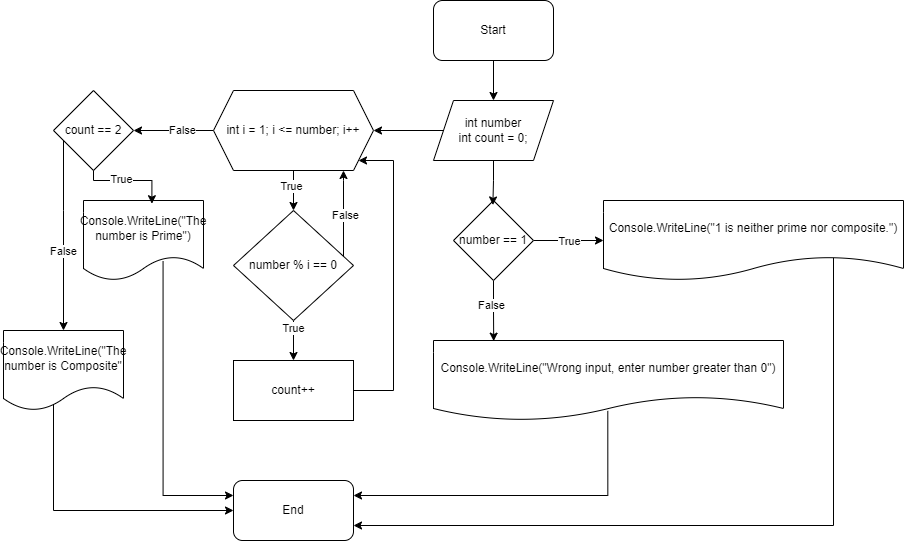

The diagram above was exported from draw.io. Its source (the exported page's mxGraphModel, read from the mxfile embedded in the PNG):
<mxGraphModel dx="368" dy="615" grid="1" gridSize="10" guides="1" tooltips="1" connect="1" arrows="1" fold="1" page="1" pageScale="1" pageWidth="827" pageHeight="1169" math="0" shadow="0">
  <root>
    <mxCell id="WIyWlLk6GJQsqaUBKTNV-0" />
    <mxCell id="WIyWlLk6GJQsqaUBKTNV-1" parent="WIyWlLk6GJQsqaUBKTNV-0" />
    <mxCell id="K5lSIYMa96O9-kqD_rq4-28" style="edgeStyle=orthogonalEdgeStyle;rounded=0;orthogonalLoop=1;jettySize=auto;html=1;entryX=0.5;entryY=0;entryDx=0;entryDy=0;" edge="1" parent="WIyWlLk6GJQsqaUBKTNV-1" source="K5lSIYMa96O9-kqD_rq4-26" target="K5lSIYMa96O9-kqD_rq4-27">
      <mxGeometry relative="1" as="geometry" />
    </mxCell>
    <mxCell id="K5lSIYMa96O9-kqD_rq4-26" value="Start" style="rounded=1;whiteSpace=wrap;html=1;" vertex="1" parent="WIyWlLk6GJQsqaUBKTNV-1">
      <mxGeometry x="1290" y="170" width="120" height="60" as="geometry" />
    </mxCell>
    <mxCell id="K5lSIYMa96O9-kqD_rq4-41" style="edgeStyle=orthogonalEdgeStyle;rounded=0;orthogonalLoop=1;jettySize=auto;html=1;" edge="1" parent="WIyWlLk6GJQsqaUBKTNV-1" source="K5lSIYMa96O9-kqD_rq4-27" target="K5lSIYMa96O9-kqD_rq4-39">
      <mxGeometry relative="1" as="geometry" />
    </mxCell>
    <mxCell id="K5lSIYMa96O9-kqD_rq4-27" value="int number&lt;div&gt;int count = 0;&lt;/div&gt;" style="shape=parallelogram;perimeter=parallelogramPerimeter;whiteSpace=wrap;html=1;fixedSize=1;" vertex="1" parent="WIyWlLk6GJQsqaUBKTNV-1">
      <mxGeometry x="1290" y="270" width="120" height="60" as="geometry" />
    </mxCell>
    <mxCell id="K5lSIYMa96O9-kqD_rq4-33" style="edgeStyle=orthogonalEdgeStyle;rounded=0;orthogonalLoop=1;jettySize=auto;html=1;entryX=0;entryY=0.5;entryDx=0;entryDy=0;" edge="1" parent="WIyWlLk6GJQsqaUBKTNV-1" source="K5lSIYMa96O9-kqD_rq4-29" target="K5lSIYMa96O9-kqD_rq4-32">
      <mxGeometry relative="1" as="geometry" />
    </mxCell>
    <mxCell id="K5lSIYMa96O9-kqD_rq4-34" value="True" style="edgeLabel;html=1;align=center;verticalAlign=middle;resizable=0;points=[];" vertex="1" connectable="0" parent="K5lSIYMa96O9-kqD_rq4-33">
      <mxGeometry x="0.019" y="-1" relative="1" as="geometry">
        <mxPoint as="offset" />
      </mxGeometry>
    </mxCell>
    <mxCell id="K5lSIYMa96O9-kqD_rq4-35" style="edgeStyle=orthogonalEdgeStyle;rounded=0;orthogonalLoop=1;jettySize=auto;html=1;entryX=0.172;entryY=0.008;entryDx=0;entryDy=0;entryPerimeter=0;" edge="1" parent="WIyWlLk6GJQsqaUBKTNV-1" source="K5lSIYMa96O9-kqD_rq4-29" target="K5lSIYMa96O9-kqD_rq4-36">
      <mxGeometry relative="1" as="geometry">
        <mxPoint x="1350" y="500" as="targetPoint" />
      </mxGeometry>
    </mxCell>
    <mxCell id="K5lSIYMa96O9-kqD_rq4-38" value="False" style="edgeLabel;html=1;align=center;verticalAlign=middle;resizable=0;points=[];" vertex="1" connectable="0" parent="K5lSIYMa96O9-kqD_rq4-35">
      <mxGeometry x="-0.211" y="-2" relative="1" as="geometry">
        <mxPoint as="offset" />
      </mxGeometry>
    </mxCell>
    <mxCell id="K5lSIYMa96O9-kqD_rq4-29" value="number == 1" style="rhombus;whiteSpace=wrap;html=1;" vertex="1" parent="WIyWlLk6GJQsqaUBKTNV-1">
      <mxGeometry x="1310" y="370" width="80" height="80" as="geometry" />
    </mxCell>
    <mxCell id="K5lSIYMa96O9-kqD_rq4-31" style="edgeStyle=orthogonalEdgeStyle;rounded=0;orthogonalLoop=1;jettySize=auto;html=1;entryX=0.492;entryY=0.056;entryDx=0;entryDy=0;entryPerimeter=0;" edge="1" parent="WIyWlLk6GJQsqaUBKTNV-1" source="K5lSIYMa96O9-kqD_rq4-27" target="K5lSIYMa96O9-kqD_rq4-29">
      <mxGeometry relative="1" as="geometry" />
    </mxCell>
    <mxCell id="K5lSIYMa96O9-kqD_rq4-62" style="edgeStyle=orthogonalEdgeStyle;rounded=0;orthogonalLoop=1;jettySize=auto;html=1;entryX=1;entryY=0.75;entryDx=0;entryDy=0;exitX=0.761;exitY=0.69;exitDx=0;exitDy=0;exitPerimeter=0;" edge="1" parent="WIyWlLk6GJQsqaUBKTNV-1" source="K5lSIYMa96O9-kqD_rq4-32" target="K5lSIYMa96O9-kqD_rq4-57">
      <mxGeometry relative="1" as="geometry">
        <Array as="points">
          <mxPoint x="1690" y="425" />
          <mxPoint x="1690" y="695" />
        </Array>
      </mxGeometry>
    </mxCell>
    <mxCell id="K5lSIYMa96O9-kqD_rq4-32" value="Console.WriteLine(&quot;1 is neither prime nor composite.&quot;)" style="shape=document;whiteSpace=wrap;html=1;boundedLbl=1;" vertex="1" parent="WIyWlLk6GJQsqaUBKTNV-1">
      <mxGeometry x="1460" y="370" width="300" height="80" as="geometry" />
    </mxCell>
    <mxCell id="K5lSIYMa96O9-kqD_rq4-61" style="edgeStyle=orthogonalEdgeStyle;rounded=0;orthogonalLoop=1;jettySize=auto;html=1;entryX=1;entryY=0.25;entryDx=0;entryDy=0;exitX=0.498;exitY=0.88;exitDx=0;exitDy=0;exitPerimeter=0;" edge="1" parent="WIyWlLk6GJQsqaUBKTNV-1" source="K5lSIYMa96O9-kqD_rq4-36" target="K5lSIYMa96O9-kqD_rq4-57">
      <mxGeometry relative="1" as="geometry">
        <Array as="points">
          <mxPoint x="1464" y="665" />
        </Array>
      </mxGeometry>
    </mxCell>
    <mxCell id="K5lSIYMa96O9-kqD_rq4-36" value="Console.WriteLine(&quot;Wrong input, enter number greater than 0&quot;)" style="shape=document;whiteSpace=wrap;html=1;boundedLbl=1;" vertex="1" parent="WIyWlLk6GJQsqaUBKTNV-1">
      <mxGeometry x="1290" y="510" width="350" height="80" as="geometry" />
    </mxCell>
    <mxCell id="K5lSIYMa96O9-kqD_rq4-42" style="edgeStyle=orthogonalEdgeStyle;rounded=0;orthogonalLoop=1;jettySize=auto;html=1;" edge="1" parent="WIyWlLk6GJQsqaUBKTNV-1" source="K5lSIYMa96O9-kqD_rq4-39" target="K5lSIYMa96O9-kqD_rq4-43">
      <mxGeometry relative="1" as="geometry">
        <mxPoint x="1150" y="390" as="targetPoint" />
      </mxGeometry>
    </mxCell>
    <mxCell id="K5lSIYMa96O9-kqD_rq4-44" value="True" style="edgeLabel;html=1;align=center;verticalAlign=middle;resizable=0;points=[];" vertex="1" connectable="0" parent="K5lSIYMa96O9-kqD_rq4-42">
      <mxGeometry x="-0.2" y="-2" relative="1" as="geometry">
        <mxPoint as="offset" />
      </mxGeometry>
    </mxCell>
    <mxCell id="K5lSIYMa96O9-kqD_rq4-48" style="edgeStyle=orthogonalEdgeStyle;rounded=0;orthogonalLoop=1;jettySize=auto;html=1;" edge="1" parent="WIyWlLk6GJQsqaUBKTNV-1" source="K5lSIYMa96O9-kqD_rq4-39">
      <mxGeometry relative="1" as="geometry">
        <mxPoint x="990" y="300" as="targetPoint" />
      </mxGeometry>
    </mxCell>
    <mxCell id="K5lSIYMa96O9-kqD_rq4-49" value="False" style="edgeLabel;html=1;align=center;verticalAlign=middle;resizable=0;points=[];" vertex="1" connectable="0" parent="K5lSIYMa96O9-kqD_rq4-48">
      <mxGeometry x="-0.2136" relative="1" as="geometry">
        <mxPoint as="offset" />
      </mxGeometry>
    </mxCell>
    <mxCell id="K5lSIYMa96O9-kqD_rq4-39" value="int i = 1; i &amp;lt;= number; i++" style="shape=hexagon;perimeter=hexagonPerimeter2;whiteSpace=wrap;html=1;fixedSize=1;" vertex="1" parent="WIyWlLk6GJQsqaUBKTNV-1">
      <mxGeometry x="1070" y="260" width="160" height="80" as="geometry" />
    </mxCell>
    <mxCell id="K5lSIYMa96O9-kqD_rq4-45" style="edgeStyle=orthogonalEdgeStyle;rounded=0;orthogonalLoop=1;jettySize=auto;html=1;" edge="1" parent="WIyWlLk6GJQsqaUBKTNV-1" source="K5lSIYMa96O9-kqD_rq4-43" target="K5lSIYMa96O9-kqD_rq4-46">
      <mxGeometry relative="1" as="geometry">
        <mxPoint x="1150" y="530" as="targetPoint" />
      </mxGeometry>
    </mxCell>
    <mxCell id="K5lSIYMa96O9-kqD_rq4-65" value="True" style="edgeLabel;html=1;align=center;verticalAlign=middle;resizable=0;points=[];" vertex="1" connectable="0" parent="K5lSIYMa96O9-kqD_rq4-45">
      <mxGeometry x="-0.632" relative="1" as="geometry">
        <mxPoint as="offset" />
      </mxGeometry>
    </mxCell>
    <mxCell id="K5lSIYMa96O9-kqD_rq4-43" value="number % i == 0" style="rhombus;whiteSpace=wrap;html=1;" vertex="1" parent="WIyWlLk6GJQsqaUBKTNV-1">
      <mxGeometry x="1090" y="380" width="120" height="110" as="geometry" />
    </mxCell>
    <mxCell id="K5lSIYMa96O9-kqD_rq4-47" style="edgeStyle=orthogonalEdgeStyle;rounded=0;orthogonalLoop=1;jettySize=auto;html=1;" edge="1" parent="WIyWlLk6GJQsqaUBKTNV-1" source="K5lSIYMa96O9-kqD_rq4-46" target="K5lSIYMa96O9-kqD_rq4-39">
      <mxGeometry relative="1" as="geometry">
        <Array as="points">
          <mxPoint x="1250" y="560" />
          <mxPoint x="1250" y="330" />
        </Array>
      </mxGeometry>
    </mxCell>
    <mxCell id="K5lSIYMa96O9-kqD_rq4-46" value="count++" style="rounded=0;whiteSpace=wrap;html=1;" vertex="1" parent="WIyWlLk6GJQsqaUBKTNV-1">
      <mxGeometry x="1090" y="530" width="120" height="60" as="geometry" />
    </mxCell>
    <mxCell id="K5lSIYMa96O9-kqD_rq4-55" style="edgeStyle=orthogonalEdgeStyle;rounded=0;orthogonalLoop=1;jettySize=auto;html=1;entryX=0.5;entryY=0;entryDx=0;entryDy=0;" edge="1" parent="WIyWlLk6GJQsqaUBKTNV-1" source="K5lSIYMa96O9-kqD_rq4-50" target="K5lSIYMa96O9-kqD_rq4-54">
      <mxGeometry relative="1" as="geometry">
        <Array as="points">
          <mxPoint x="920" y="380" />
          <mxPoint x="920" y="380" />
        </Array>
      </mxGeometry>
    </mxCell>
    <mxCell id="K5lSIYMa96O9-kqD_rq4-56" value="False" style="edgeLabel;html=1;align=center;verticalAlign=middle;resizable=0;points=[];" vertex="1" connectable="0" parent="K5lSIYMa96O9-kqD_rq4-55">
      <mxGeometry x="0.1636" relative="1" as="geometry">
        <mxPoint as="offset" />
      </mxGeometry>
    </mxCell>
    <mxCell id="K5lSIYMa96O9-kqD_rq4-50" value="count == 2" style="rhombus;whiteSpace=wrap;html=1;" vertex="1" parent="WIyWlLk6GJQsqaUBKTNV-1">
      <mxGeometry x="910" y="260" width="80" height="80" as="geometry" />
    </mxCell>
    <mxCell id="K5lSIYMa96O9-kqD_rq4-59" style="edgeStyle=orthogonalEdgeStyle;rounded=0;orthogonalLoop=1;jettySize=auto;html=1;entryX=0;entryY=0.25;entryDx=0;entryDy=0;exitX=0.663;exitY=0.76;exitDx=0;exitDy=0;exitPerimeter=0;" edge="1" parent="WIyWlLk6GJQsqaUBKTNV-1" source="K5lSIYMa96O9-kqD_rq4-51" target="K5lSIYMa96O9-kqD_rq4-57">
      <mxGeometry relative="1" as="geometry">
        <Array as="points">
          <mxPoint x="1020" y="665" />
        </Array>
      </mxGeometry>
    </mxCell>
    <mxCell id="K5lSIYMa96O9-kqD_rq4-51" value="Console.WriteLine(&quot;The number is Prime&quot;)" style="shape=document;whiteSpace=wrap;html=1;boundedLbl=1;" vertex="1" parent="WIyWlLk6GJQsqaUBKTNV-1">
      <mxGeometry x="940" y="370" width="120" height="80" as="geometry" />
    </mxCell>
    <mxCell id="K5lSIYMa96O9-kqD_rq4-52" style="edgeStyle=orthogonalEdgeStyle;rounded=0;orthogonalLoop=1;jettySize=auto;html=1;entryX=0.57;entryY=0.04;entryDx=0;entryDy=0;entryPerimeter=0;" edge="1" parent="WIyWlLk6GJQsqaUBKTNV-1" source="K5lSIYMa96O9-kqD_rq4-50" target="K5lSIYMa96O9-kqD_rq4-51">
      <mxGeometry relative="1" as="geometry">
        <Array as="points">
          <mxPoint x="950" y="350" />
          <mxPoint x="1008" y="350" />
        </Array>
      </mxGeometry>
    </mxCell>
    <mxCell id="K5lSIYMa96O9-kqD_rq4-53" value="True" style="edgeLabel;html=1;align=center;verticalAlign=middle;resizable=0;points=[];" vertex="1" connectable="0" parent="K5lSIYMa96O9-kqD_rq4-52">
      <mxGeometry x="-0.1878" y="1" relative="1" as="geometry">
        <mxPoint as="offset" />
      </mxGeometry>
    </mxCell>
    <mxCell id="K5lSIYMa96O9-kqD_rq4-58" style="edgeStyle=orthogonalEdgeStyle;rounded=0;orthogonalLoop=1;jettySize=auto;html=1;entryX=0;entryY=0.5;entryDx=0;entryDy=0;exitX=0.43;exitY=0.885;exitDx=0;exitDy=0;exitPerimeter=0;" edge="1" parent="WIyWlLk6GJQsqaUBKTNV-1" source="K5lSIYMa96O9-kqD_rq4-54" target="K5lSIYMa96O9-kqD_rq4-57">
      <mxGeometry relative="1" as="geometry">
        <Array as="points">
          <mxPoint x="910" y="571" />
          <mxPoint x="910" y="680" />
        </Array>
      </mxGeometry>
    </mxCell>
    <mxCell id="K5lSIYMa96O9-kqD_rq4-54" value="Console.WriteLine(&quot;The number is Composite&quot;" style="shape=document;whiteSpace=wrap;html=1;boundedLbl=1;" vertex="1" parent="WIyWlLk6GJQsqaUBKTNV-1">
      <mxGeometry x="860" y="500" width="120" height="80" as="geometry" />
    </mxCell>
    <mxCell id="K5lSIYMa96O9-kqD_rq4-57" value="End" style="rounded=1;whiteSpace=wrap;html=1;" vertex="1" parent="WIyWlLk6GJQsqaUBKTNV-1">
      <mxGeometry x="1090" y="650" width="120" height="60" as="geometry" />
    </mxCell>
    <mxCell id="K5lSIYMa96O9-kqD_rq4-64" style="edgeStyle=orthogonalEdgeStyle;rounded=0;orthogonalLoop=1;jettySize=auto;html=1;" edge="1" parent="WIyWlLk6GJQsqaUBKTNV-1" source="K5lSIYMa96O9-kqD_rq4-43" target="K5lSIYMa96O9-kqD_rq4-39">
      <mxGeometry relative="1" as="geometry">
        <Array as="points">
          <mxPoint x="1200" y="350" />
          <mxPoint x="1200" y="350" />
        </Array>
      </mxGeometry>
    </mxCell>
    <mxCell id="K5lSIYMa96O9-kqD_rq4-66" value="False" style="edgeLabel;html=1;align=center;verticalAlign=middle;resizable=0;points=[];" vertex="1" connectable="0" parent="K5lSIYMa96O9-kqD_rq4-64">
      <mxGeometry x="-0.0222" y="-2" relative="1" as="geometry">
        <mxPoint as="offset" />
      </mxGeometry>
    </mxCell>
  </root>
</mxGraphModel>